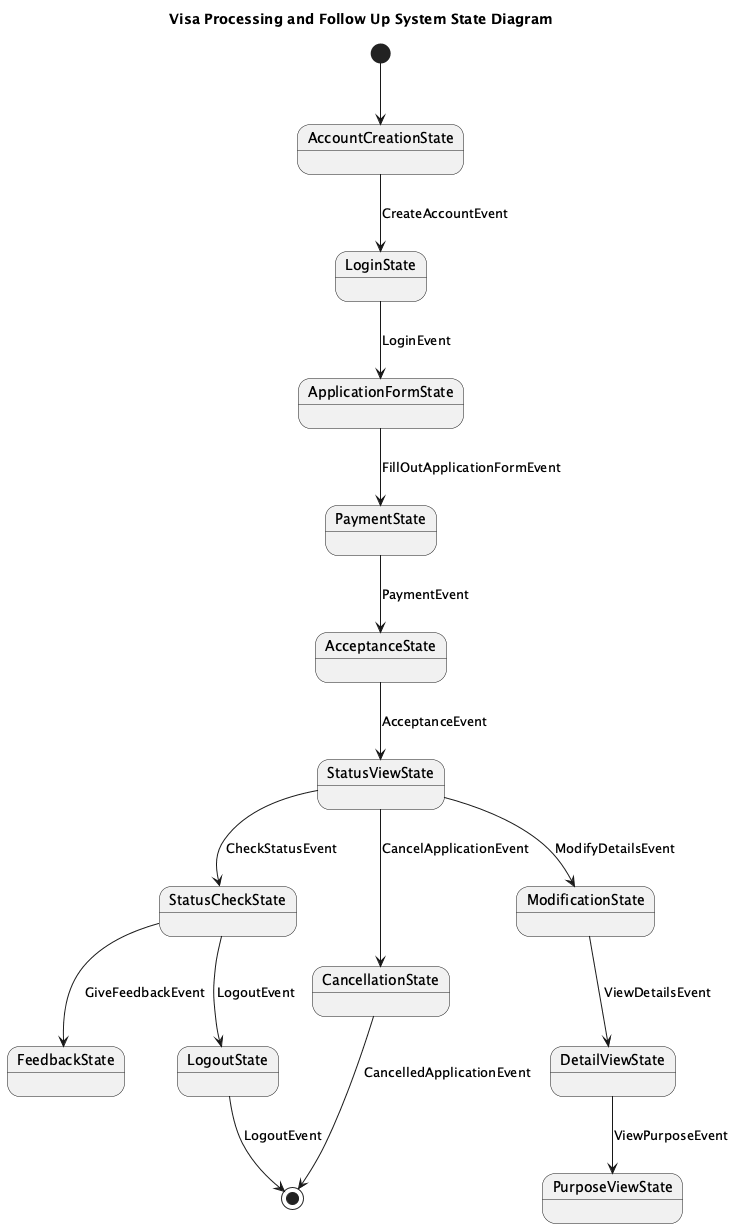

The diagram above was rendered by PlantUML. Its source (embedded in the PNG):
@startuml
title Visa Processing and Follow Up System State Diagram

[*] --> AccountCreationState

state AccountCreationState
state LoginState
state ApplicationFormState
state PaymentState
state AcceptanceState
state StatusViewState
state StatusCheckState
state CancellationState
state ModificationState
state DetailViewState
state PurposeViewState
state FeedbackState
state LogoutState

AccountCreationState --> LoginState : CreateAccountEvent
LoginState --> ApplicationFormState : LoginEvent
ApplicationFormState --> PaymentState : FillOutApplicationFormEvent
PaymentState --> AcceptanceState : PaymentEvent
AcceptanceState --> StatusViewState : AcceptanceEvent
StatusViewState --> StatusCheckState : CheckStatusEvent
StatusViewState --> CancellationState : CancelApplicationEvent
StatusViewState --> ModificationState : ModifyDetailsEvent
StatusCheckState --> FeedbackState : GiveFeedbackEvent
StatusCheckState --> LogoutState : LogoutEvent
CancellationState --> [*] : CancelledApplicationEvent
ModificationState --> DetailViewState : ViewDetailsEvent
DetailViewState --> PurposeViewState : ViewPurposeEvent
LogoutState --> [*] : LogoutEvent
@enduml